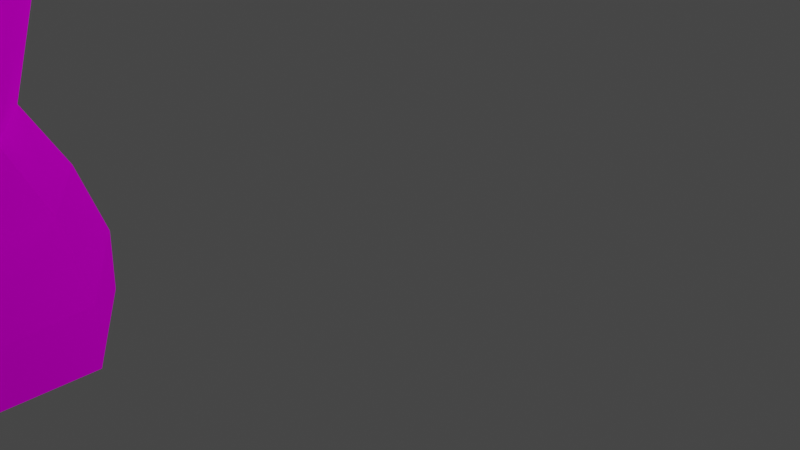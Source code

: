 # Source: character2.blend  (saved by Blender 2.93.21; exported with 4.5.12 LTS)
import bpy
from mathutils import Matrix  # noqa: F401  (used for matrix-valued properties, if any)

bpy.ops.wm.read_factory_settings(use_empty=True)
scene = bpy.context.scene
scene.name = 'Scene'

# ---- collections
col_collection = bpy.data.collections.new('Collection'); scene.collection.children.link(col_collection)

# ---- images (referenced by path relative to the original .blend; pixels are not part of the script)
import os
ASSET_DIR = os.environ.get("B2B_ASSET_DIR", "")  # directory of the original .blend (textures are referenced by path, not embedded)
HERE = os.path.dirname(os.path.abspath(__file__))  # packed textures are extracted next to this script under _unpacked/

def load_image(name, relpath, width, height, colorspace="sRGB"):
    """Load a texture the original file referenced (path relative to the .blend, or extracted next to this script)."""
    p = next((c for c in (os.path.join(HERE, relpath), os.path.join(ASSET_DIR, relpath)) if relpath and os.path.exists(c)), "")
    if p:
        img = bpy.data.images.load(p, check_existing=True)
        img.name = name
    else:  # same state as the original file: an image datablock whose file is absent (Cycles renders it pink)
        img = bpy.data.images.new(name, width, height)
        img.source = "FILE"
        img.filepath = "//" + (relpath or name)
    img.colorspace_settings.name = colorspace
    return img
img_character2_png = load_image('character2.png', 'character2.png', 1024, 1024, 'sRGB')

# ---- materials (node trees are filled in below, after node groups)
mat_material = bpy.data.materials.new('Material')
mat_material.use_transparent_shadow = False

# ---- node groups
ng_auto_smooth = bpy.data.node_groups.new('Auto Smooth', 'GeometryNodeTree')
_s = ng_auto_smooth.interface.new_socket(name='Geometry', in_out='OUTPUT', socket_type='NodeSocketGeometry')
_s = ng_auto_smooth.interface.new_socket(name='Geometry', in_out='INPUT', socket_type='NodeSocketGeometry')
_s = ng_auto_smooth.interface.new_socket(name='Angle', in_out='INPUT', socket_type='NodeSocketFloat')
_s.subtype = 'ANGLE'
_s.min_value = 0.0
_s.max_value = 3.142
ng_auto_smooth.is_modifier = True
_N = ng_auto_smooth.nodes; _L = ng_auto_smooth.links
n0 = _N.new('NodeGroupOutput'); n0.name = 'Group Output'; n0.location = (480, -100)
n1 = _N.new('NodeGroupInput'); n1.name = 'Group Input'; n1.location = (-420, -300)
n2 = _N.new('NodeGroupInput'); n2.name = 'Group Input.001'; n2.location = (-60, -100)
n3 = _N.new('GeometryNodeSetShadeSmooth'); n3.name = 'Set Shade Smooth'; n3.location = (120, -100)
n3.domain = 'EDGE'
n4 = _N.new('GeometryNodeSetShadeSmooth'); n4.name = 'Set Shade Smooth.001'; n4.location = (300, -100)
n5 = _N.new('GeometryNodeInputMeshEdgeAngle'); n5.name = 'Edge Angle'; n5.location = (-420, -220)
n6 = _N.new('GeometryNodeInputEdgeSmooth'); n6.name = 'Is Edge Smooth'; n6.location = (-60, -160)
n7 = _N.new('GeometryNodeInputShadeSmooth'); n7.name = 'Is Face Smooth'; n7.location = (-240, -340)
n8 = _N.new('FunctionNodeBooleanMath'); n8.name = 'Boolean Math'; n8.location = (-60, -220)
n9 = _N.new('FunctionNodeCompare'); n9.name = 'Compare'; n9.location = (-240, -180)
n9.operation = 'LESS_EQUAL'
_L.new(n5.outputs[0], n9.inputs[0])
_L.new(n4.outputs[0], n0.inputs[0])
_L.new(n1.outputs[1], n9.inputs[1])
_L.new(n9.outputs[0], n8.inputs[0])
_L.new(n7.outputs[0], n8.inputs[1])
_L.new(n2.outputs[0], n3.inputs[0])
_L.new(n6.outputs[0], n3.inputs[1])
_L.new(n3.outputs[0], n4.inputs[0])
_L.new(n8.outputs[0], n3.inputs[2])
n0.is_active_output = True

# ---- material node trees
mat_material.use_nodes = True; mat_material.node_tree.nodes.clear()
_N = mat_material.node_tree.nodes; _L = mat_material.node_tree.links
n0 = _N.new('ShaderNodeOutputMaterial'); n0.name = 'Material Output'; n0.location = (300, 300)
n1 = _N.new('ShaderNodeBsdfToon'); n1.name = 'Toon BSDF'; n1.location = (10, 300)
n1.inputs[1].default_value = 1.0
n2 = _N.new('ShaderNodeTexImage'); n2.name = 'Image Texture'; n2.location = (-280, 275)
n2.image = img_character2_png
n2.interpolation = 'Closest'
_L.new(n1.outputs[0], n0.inputs[0])
_L.new(n2.outputs[0], n1.inputs[0])
n0.is_active_output = True

# ---- world
world_world = bpy.data.worlds.new('World'); scene.world = world_world
world_world.use_nodes = True; world_world.node_tree.nodes.clear()
_N = world_world.node_tree.nodes; _L = world_world.node_tree.links
n0 = _N.new('ShaderNodeOutputWorld'); n0.name = 'World Output'; n0.location = (300, 300)
n1 = _N.new('ShaderNodeBackground'); n1.name = 'Background'; n1.location = (10, 300)
n1.inputs[0].default_value = (0.05088, 0.05088, 0.05088, 1.0)
_L.new(n1.outputs[0], n0.inputs[0])
n0.is_active_output = True
world_world.color = (0.05088, 0.05088, 0.05088)
world_world.use_sun_shadow = False
world_world.sun_shadow_jitter_overblur = 0.0

# ---- cameras
cam_camera = bpy.data.cameras.new('Camera')
cam_camera.clip_end = 100.0
cam_camera.ortho_scale = 7.314

# ---- lights
light_light = bpy.data.lights.new('Light', 'POINT')
light_light.transmission_factor = 0.0
light_light.energy = 1000.0
light_light.shadow_soft_size = 0.1
light_light.shadow_maximum_resolution = 0.006
light_light.use_absolute_resolution = True

# ---- meshes
me_cylinder = bpy.data.meshes.new('Cylinder')
me_cylinder.from_pydata([(0.889, -3.376, 6.53), (1.085, -2.797, 8.109), (1.603, -3.875, 6.53), (1.99, -3.352, 8.431), (1.569, -4.177, 6.504), (1.99, -4.383, 8.431), (1.002, -4.731, 6.5), (1.252, -5.036, 8.176), (0.1409, -4.319, 6.504), (0.1794, -4.462, 7.787), (0.1814, -3.718, 6.259), (0.1794, -3.352, 7.787), (1.095, -2.818, 8.503), (1.991, -3.368, 8.821), (1.991, -4.456, 8.826), (1.198, -5.005, 8.559), (0.1984, -4.456, 8.189), (0.1984, -3.358, 8.189), (1.267, -2.466, 9.423), (1.834, -3.237, 9.373), (1.85, -4.512, 9.412), (1.113, -5.093, 8.992), (0.13, -4.512, 8.537), (0.3867, -2.596, 8.764), (0.9583, -3.451, 6.12), (1.464, -3.807, 6.12), (1.506, -4.174, 6.162), (0.9184, -4.659, 6.166), (0.2034, -4.283, 6.162), (0.2439, -3.754, 5.918), (-0.0004686, -4.512, 8.537), (-0.0004686, -3.042, 8.486), (1.267, -2.426, 9.974), (1.633, -3.097, 9.977), (1.654, -4.512, 9.917), (0.9624, -5.117, 9.479), (0.4794, -5.014, 9.244), (0.5294, -2.385, 9.62), (-0.0004686, -5.014, 9.036), (-0.0004686, -2.565, 9.415), (0.9554, -2.744, 10.49), (1.286, -3.217, 10.53), (1.446, -4.512, 10.35), (0.8653, -5.117, 10.18), (0.5939, -5.103, 9.983), (0.4454, -2.581, 10.37), (-0.0004686, -5.103, 9.923), (-0.0004686, -2.682, 10.31), (1.07, -2.786, 8.722), (0.1819, -3.343, 8.32), (1.059, -5.117, 9.236), (1.595, -3.615, 6.272), (0.5923, -3.298, 11.1), (0.8221, -3.602, 11.1), (1.028, -4.373, 11.05), (0.928, -4.942, 11.04), (0.6866, -5.052, 11.01), (-0.0004686, -3.162, 11.01), (-0.0004686, -5.075, 10.99), (-0.0004686, -3.1, 11.01), (0.68, -3.217, 11.75), (0.9828, -3.435, 11.65), (1.117, -4.322, 11.58), (1.116, -5.067, 11.53), (0.7447, -5.221, 11.49), (0.2635, -3.105, 11.65), (-0.0004686, -5.221, 11.36), (-0.0004686, -3.096, 11.65), (0.8402, -3.171, 12.45), (1.154, -3.271, 12.17), (1.387, -4.23, 12.09), (1.103, -5.13, 12.27), (0.6419, -5.364, 12.31), (0.3867, -3.075, 12.39), (-0.0004686, -5.311, 12.28), (-0.0004686, -3.073, 12.39), (0.7326, -3.293, 12.85), (1.15, -3.42, 12.96), (1.312, -4.109, 12.95), (0.929, -4.431, 12.83), (0.4717, -4.667, 12.84), (0.4338, -3.219, 12.85), (-0.003219, -4.723, 12.85), (0.002237, -3.226, 12.85), (-0.0004686, -5.48, 12.28), (0.458, -3.454, 13.1), (0.9498, -3.559, 13.1), (1.067, -3.911, 13.1), (0.838, -4.143, 13.1), (0.3945, -4.285, 13.1), (0.003487, -3.41, 13.1), (-0.004471, -4.404, 13.1), (0.003307, -3.432, 13.1), (-0.0004686, -5.467, 11.89), (1.148, -5.277, 11.65), (0.7913, -5.498, 11.75), (1.094, -3.397, 11.95), (1.234, -4.239, 11.93), (0.7866, -5.522, 12.01), (0.3564, -3.091, 11.99), (0.8002, -3.195, 12.08), (-0.0004686, -3.085, 11.99), (-0.0004686, -5.442, 12.07), (1.2, -5.272, 11.94), (1.189, -4.819, 11.64), (1.316, -4.417, 11.94), (0.4206, -3.167, 12.68), (0.7706, -3.249, 12.71), (1.303, -4.234, 12.66), (0.9916, -4.684, 12.63), (0.9995, -3.157, 12.7), (0.0002745, -3.171, 12.68), (0.5338, -4.92, 12.65), (-0.0007341, -4.936, 12.64), (1.306, -3.317, 12.25), (1.351, -4.017, 12.14), (1.589, -3.328, 12.84), (1.674, -4.022, 12.78), (1.652, -4.222, 12.52), (1.602, -3.217, 12.59), (2.644, -3.173, 11.76), (2.689, -3.873, 11.65), (2.926, -3.271, 12.35), (3.011, -3.851, 12.29), (2.989, -4.005, 12.03), (2.939, -3.126, 12.1), (2.864, -3.177, 11.7), (2.906, -3.829, 11.6), (3.127, -3.255, 12.25), (3.206, -3.834, 12.2), (3.186, -3.979, 11.95), (3.139, -3.116, 12.02), (3.091, -3.113, 11.58), (3.138, -3.833, 11.48), (3.382, -3.2, 12.19), (3.468, -3.837, 12.13), (3.446, -4.003, 11.86), (3.395, -3.062, 11.93), (3.383, -3.064, 11.46), (3.431, -3.814, 11.35), (3.686, -3.155, 12.09), (3.776, -3.819, 12.03), (3.753, -3.968, 11.75), (3.7, -3.017, 11.82), (4.677, -3.284, 11.27), (4.696, -3.455, 11.18), (4.783, -3.378, 11.48), (4.817, -3.6, 11.37), (4.808, -3.606, 11.25), (4.794, -3.289, 11.41), (0.6973, -3.768, 13.16), (0.5433, -4.084, 13.16), (0.2541, -4.129, 13.16), (-0.00356, -4.166, 13.16), (0.3718, -3.736, 13.24), (0.3491, -3.966, 13.25), (0.2386, -4.057, 13.24), (-0.003124, -4.1, 13.24), (-0.000841, -3.677, 13.24), (0.2556, -3.656, 13.65), (0.2241, -3.923, 13.61), (0.1567, -4.013, 13.59), (-0.01649, -4.078, 13.58), (-0.01039, -3.568, 13.67), (0.5624, -3.135, 14.06), (0.7666, -3.923, 14.01), (0.3175, -4.437, 13.67), (-0.01107, -4.501, 13.6), (-0.01351, -2.938, 13.97), (0.9079, -2.966, 14.57), (1.034, -3.923, 14.53), (0.5314, -4.613, 14.19), (-0.001234, -4.677, 14.08), (-0.0189, -2.544, 14.49), (0.9024, -2.852, 14.95), (1.101, -3.923, 14.9), (0.6517, -4.617, 14.49), (-0.001399, -4.9, 14.48), (-0.01916, -2.445, 14.86), (0.7897, -2.928, 15.38), (0.9258, -3.955, 15.26), (0.1553, -4.614, 15.43), (-0.001213, -4.647, 14.85), (-0.01916, -2.388, 15.28), (0.5929, -3.004, 15.8), (0.6749, -4.025, 15.7), (0.5018, -4.57, 15.43), (-0.002793, -4.634, 15.43), (-0.01916, -2.703, 15.7), (0.4505, -3.601, 15.88), (0.4235, -4.05, 15.82), (0.2149, -4.277, 15.82), (-0.002795, -4.432, 15.79), (-0.01851, -3.307, 16.03), (0.5578, -4.494, 14.79), (0.1286, -4.704, 14.7), (0.8146, -3.986, 15.46), (0.5085, -4.499, 15.16), (0.4623, -4.413, 15.16), (-0.001879, -4.642, 15.1), (-0.0003388, -4.731, 14.36), (-0.0005893, -4.71, 14.7), (0.1136, -4.763, 14.47), (5.13, -3.228, 11.25), (5.029, -3.447, 11.1), (5.221, -3.309, 11.42), (5.131, -3.626, 11.29), (5.075, -3.631, 11.13), (5.233, -3.188, 11.33), (5.403, -3.206, 11.1), (5.315, -3.49, 10.98), (5.498, -3.28, 11.24), (5.443, -3.637, 11.11), (5.387, -3.642, 10.95), (5.541, -3.201, 11.15), (5.692, -3.274, 10.91), (5.618, -3.457, 10.8), (5.783, -3.35, 11.0), (5.732, -3.598, 10.92), (5.669, -3.602, 10.8), (5.814, -3.252, 10.94), (5.009, -3.771, 11.08), (5.065, -3.765, 11.23), (4.888, -3.521, 11.01), (5.272, -3.731, 10.95), (5.312, -3.727, 11.06), (5.188, -3.556, 10.89), (5.265, -3.825, 11.02), (5.226, -3.829, 10.91), (5.141, -3.654, 10.86), (5.377, -3.784, 10.84), (5.402, -3.782, 10.92), (5.322, -3.671, 10.81), (5.372, -3.845, 10.89), (5.347, -3.848, 10.82), (5.292, -3.734, 10.79), (0.9823, -3.164, 5.506), (1.478, -3.553, 5.561), (1.518, -4.204, 5.615), (0.8636, -4.745, 5.619), (0.06732, -4.326, 5.615), (0.112, -3.496, 5.443), (0.9123, -3.358, 4.275), (1.285, -3.641, 4.37), (1.323, -4.164, 4.471), (0.8336, -4.606, 4.504), (0.2742, -4.273, 4.526), (0.346, -3.606, 4.401), (0.7567, -3.552, 3.373), (1.205, -3.868, 3.373), (1.205, -4.089, 3.385), (0.8005, -4.424, 3.388), (0.308, -4.165, 3.385), (0.308, -3.811, 3.373), (0.7351, -3.296, 2.959), (1.263, -3.668, 2.959), (1.263, -4.09, 2.903), (0.7867, -4.478, 2.969), (0.2069, -4.177, 2.917), (0.2069, -3.601, 2.959), (0.7123, -3.118, 2.493), (1.395, -3.599, 2.493), (1.395, -4.228, 2.453), (0.779, -5.413, 2.649), (0.02924, -4.341, 2.471), (0.02924, -3.513, 2.493), (0.692, -3.118, 2.108), (1.375, -3.599, 2.108), (1.375, -4.187, 2.108), (0.7588, -5.388, 2.112), (0.008969, -4.302, 2.108), (0.008969, -3.513, 2.108), (0.1556, -4.598, 15.12), (0.9982, -3.942, 15.11), (0.8259, -4.348, 14.65), (0.7536, -4.248, 14.93), (0.6827, -4.405, 14.29), (0.57, -4.355, 15.54), (0.6553, -4.253, 15.3)], [], [(0, 1, 3, 2), (2, 3, 5, 4), (4, 5, 7, 6), (6, 7, 9, 8), (8, 9, 11, 10), (10, 11, 1, 0), (5, 3, 13, 14), (11, 9, 16, 17), (7, 5, 14, 15), (1, 11, 17, 12), (3, 1, 12, 13), (9, 7, 15, 16), (12, 17, 49, 48), (16, 15, 21, 22), (14, 13, 19, 20), (17, 16, 22, 49), (15, 14, 20, 21), (13, 12, 48, 19), (10, 0, 24, 29), (6, 8, 28, 27), (2, 4, 26, 25), (8, 10, 29, 28), (0, 2, 25, 24), (4, 6, 27, 26), (23, 22, 30, 31), (18, 23, 37, 32), (23, 31, 39, 37), (22, 50, 35, 36), (20, 19, 33, 34), (30, 22, 36, 38), (21, 20, 34, 50), (19, 18, 32, 33), (38, 36, 44, 46), (32, 37, 45, 40), (36, 35, 43, 44), (34, 33, 41, 42), (37, 39, 47, 45), (35, 34, 42, 43), (33, 32, 40, 41), (19, 48, 18), (49, 22, 23), (48, 23, 18), (23, 48, 49), (50, 22, 21), (50, 34, 35), (42, 41, 53, 54), (46, 44, 56, 58), (40, 45, 57, 52), (43, 42, 54, 55), (41, 40, 52, 53), (45, 47, 59, 57), (44, 43, 55, 56), (57, 59, 67, 65), (56, 55, 63, 64), (54, 53, 61, 62), (58, 56, 64, 66), (52, 57, 65, 60), (55, 54, 62, 63), (53, 52, 60, 61), (97, 96, 69, 70), (66, 64, 95, 93), (100, 99, 73, 68), (63, 104, 94), (96, 100, 68, 69), (99, 101, 75, 73), (64, 63, 94, 95), (107, 106, 81, 76), (109, 108, 78, 79), (110, 107, 76, 77), (106, 111, 83, 81), (112, 109, 79, 80), (108, 70, 115, 118), (113, 112, 80, 82), (82, 80, 89, 91), (76, 81, 90, 85), (79, 78, 87, 88), (77, 76, 85, 86), (81, 83, 92, 90), (80, 79, 88, 89), (78, 77, 86, 87), (93, 95, 98, 102), (98, 103, 71, 72), (103, 105, 70, 71), (102, 98, 72, 74), (94, 104, 105, 103), (95, 94, 103, 98), (65, 67, 101, 99), (61, 60, 100, 96), (60, 65, 99, 100), (62, 61, 96, 97), (70, 105, 97), (104, 63, 62), (105, 104, 62, 97), (74, 72, 112, 113), (110, 77, 116, 119), (72, 71, 109, 112), (73, 75, 111, 106), (69, 68, 107, 110), (71, 70, 109), (68, 73, 106, 107), (117, 118, 124, 123), (118, 115, 121, 124), (77, 78, 117, 116), (70, 69, 114, 115), (69, 110, 119, 114), (78, 108, 118, 117), (123, 124, 130, 129), (124, 121, 127, 130), (115, 114, 120, 121), (119, 116, 122, 125), (114, 119, 125, 120), (116, 117, 123, 122), (126, 131, 137, 132), (131, 128, 134, 137), (121, 120, 126, 127), (125, 122, 128, 131), (120, 125, 131, 126), (122, 123, 129, 128), (135, 136, 142, 141), (136, 133, 139, 142), (128, 129, 135, 134), (130, 127, 133, 136), (129, 130, 136, 135), (127, 126, 132, 133), (138, 143, 149, 144), (143, 140, 146, 149), (133, 132, 138, 139), (137, 134, 140, 143), (132, 137, 143, 138), (134, 135, 141, 140), (146, 147, 206, 205), (144, 149, 208, 203), (140, 141, 147, 146), (142, 139, 145, 148), (141, 142, 148, 147), (139, 138, 144, 145), (109, 70, 108), (154, 85, 90, 92, 158), (89, 88, 151, 152), (87, 86, 150), (91, 89, 152, 153), (88, 87, 150, 151), (152, 151, 155, 156), (85, 154, 150, 86), (153, 152, 156, 157), (151, 150, 154, 155), (154, 158, 163, 159), (156, 155, 160, 161), (157, 156, 161, 162), (155, 154, 159, 160), (159, 163, 168, 164), (160, 159, 164, 165), (162, 161, 166, 167), (161, 160, 165, 166), (167, 166, 171, 172), (166, 276, 171), (164, 168, 173, 169), (165, 164, 169, 170), (172, 171, 176, 202, 200), (171, 276, 274, 176), (169, 173, 178, 174), (170, 169, 174, 175), (202, 194, 195), (174, 178, 183, 179), (175, 174, 179, 180, 273), (177, 202, 201), (180, 179, 184, 185, 196), (199, 272, 181, 187), (278, 272, 198, 194, 275), (179, 183, 188, 184), (184, 188, 193, 189), (185, 184, 189, 190), (187, 181, 186, 191, 192), (186, 277, 191), (189, 193, 192, 191, 190), (197, 272, 278), (197, 278, 277, 186), (202, 195, 201), (194, 202, 176), (200, 202, 177), (181, 272, 197, 186), (204, 203, 209, 210), (206, 207, 213, 212), (221, 223, 229, 228), (145, 144, 203, 204), (149, 146, 205, 208), (213, 210, 216, 219), (211, 212, 218, 217), (208, 205, 211, 214), (203, 208, 214, 209), (205, 206, 212, 211), (207, 204, 210, 213), (212, 213, 219, 218), (210, 209, 215, 216), (214, 211, 217, 220), (209, 214, 220, 215), (219, 220, 217, 218), (216, 215, 220, 219), (148, 145, 223, 221), (145, 204, 223), (206, 147, 222), (222, 221, 228, 227), (147, 148, 221, 222), (228, 229, 235, 234), (229, 226, 232, 235), (204, 207, 224, 226), (207, 206, 225, 224), (223, 204, 226, 229), (206, 222, 227, 225), (230, 231, 233, 234), (232, 230, 234, 235), (225, 227, 233, 231), (224, 225, 231, 230), (227, 228, 234, 233), (226, 224, 230, 232), (26, 27, 239, 238), (24, 25, 237, 236), (29, 24, 236, 241), (27, 28, 240, 239), (238, 239, 245, 244), (239, 240, 246, 245), (236, 237, 243, 242), (241, 236, 242, 247), (245, 246, 252, 251), (242, 243, 249, 248), (247, 242, 248, 253), (244, 245, 251, 250), (253, 248, 254, 259), (250, 251, 257, 256), (251, 252, 258, 257), (248, 249, 255, 254), (257, 258, 264, 263), (254, 255, 261, 260), (259, 254, 260, 265), (256, 257, 263, 262), (265, 260, 266, 271), (262, 263, 269, 268), (263, 264, 270, 269), (260, 261, 267, 266), (25, 26, 238, 237), (244, 243, 237, 238), (243, 244, 250, 249), (256, 255, 249, 250), (255, 256, 262, 261), (268, 267, 261, 262), (28, 29, 241, 240), (240, 241, 247, 246), (246, 247, 253, 252), (259, 258, 252, 253), (258, 259, 265, 264), (271, 270, 264, 265), (269, 270, 271, 268), (266, 267, 268, 271), (176, 274, 275, 194), (277, 278, 196, 185), (191, 277, 185, 190), (274, 276, 170, 175), (276, 166, 165, 170), (278, 275, 273, 180, 196), (275, 274, 175, 273), (194, 198, 272), (201, 195, 272, 199, 182), (195, 194, 272)])
_uv = me_cylinder.uv_layers.new(name='UVMap')
_uv.uv.foreach_set('vector', [0.2187, 0.2933, 0.08593, 0.2948, 0.06694, 0.2227, 0.2188, 0.2154, 0.2188, 0.2154, 0.06694, 0.2227, 0.07757, 0.1562, 0.2242, 0.1911, 0.2242, 0.1911, 0.07757, 0.1562, 0.1131, 0.09534, 0.2365, 0.1275, 0.2365, 0.1275, 0.1131, 0.09534, 0.1743, 0.02316, 0.2683, 0.06037, 0.2406, 0.4106, 0.1492, 0.4497, 0.1217, 0.3682, 0.2492, 0.3586, 0.2492, 0.3586, 0.1217, 0.3682, 0.08593, 0.2948, 0.2187, 0.2933, 0.07757, 0.1562, 0.06694, 0.2227, 0.04119, 0.2188, 0.05237, 0.1471, 0.1217, 0.3682, 0.1492, 0.4497, 0.1206, 0.4593, 0.0889, 0.376, 0.1131, 0.09534, 0.07757, 0.1562, 0.05237, 0.1471, 0.08687, 0.08352, 0.08593, 0.2948, 0.1217, 0.3682, 0.0889, 0.376, 0.05742, 0.2948, 0.06694, 0.2227, 0.08593, 0.2948, 0.05742, 0.2948, 0.04119, 0.2188, 0.1743, 0.02316, 0.1131, 0.09534, 0.08687, 0.08352, 0.1444, 0.01222, 0.05742, 0.2948, 0.0889, 0.376, 0.07825, 0.3779, 0.04122, 0.2962, 0.1444, 0.01222, 0.08687, 0.08352, 0.05598, 0.06789, 0.1209, 0.0001958, 0.4729, 0.3602, 0.4632, 0.4486, 0.4261, 0.4653, 0.4367, 0.3511, 0.0889, 0.376, 0.1206, 0.4593, 0.09819, 0.4729, 0.07825, 0.3779, 0.5107, 0.2785, 0.4729, 0.3602, 0.4367, 0.3511, 0.4843, 0.2666, 0.04119, 0.2188, 0.05742, 0.2948, 0.04122, 0.2962, 0.0001958, 0.2257, 0.2492, 0.3586, 0.2187, 0.2933, 0.2563, 0.2843, 0.2783, 0.3541, 0.2365, 0.1275, 0.2683, 0.06037, 0.2912, 0.07486, 0.2635, 0.1312, 0.2188, 0.2154, 0.2242, 0.1911, 0.2538, 0.1936, 0.2555, 0.2265, 0.2406, 0.4106, 0.2492, 0.3586, 0.2783, 0.3541, 0.2666, 0.4017, 0.2187, 0.2933, 0.2188, 0.2154, 0.2555, 0.2265, 0.2563, 0.2843, 0.2242, 0.1911, 0.2365, 0.1275, 0.2635, 0.1312, 0.2538, 0.1936, 0.0171, 0.3387, 0.09819, 0.4729, 0.09032, 0.4799, 0.01191, 0.391, 0.8651, 0.08392, 0.932, 0.04054, 0.9113, 0.1044, 0.8628, 0.1169, 0.932, 0.04054, 0.9792, 0.01633, 0.955, 0.0977, 0.9113, 0.1044, 0.5206, 0.3209, 0.6124, 0.2884, 0.6248, 0.3032, 0.5901, 0.3268, 0.5955, 0.1408, 0.6699, 0.08684, 0.7177, 0.1133, 0.6313, 0.1674, 0.5161, 0.3292, 0.5206, 0.3209, 0.5901, 0.3268, 0.5611, 0.3535, 0.5242, 0.1826, 0.5955, 0.1408, 0.6313, 0.1674, 0.5423, 0.1941, 0.8, 0.06678, 0.8651, 0.08392, 0.8628, 0.1169, 0.8105, 0.1175, 0.5611, 0.3535, 0.5901, 0.3268, 0.6447, 0.346, 0.6195, 0.3827, 0.8628, 0.1169, 0.9113, 0.1044, 0.9028, 0.1587, 0.8642, 0.1584, 0.5901, 0.3268, 0.6248, 0.3032, 0.6679, 0.3355, 0.6447, 0.346, 0.6313, 0.1674, 0.7177, 0.1133, 0.7511, 0.1506, 0.6632, 0.1923, 0.9113, 0.1044, 0.955, 0.0977, 0.9369, 0.167, 0.9028, 0.1587, 0.56, 0.2072, 0.6313, 0.1674, 0.6632, 0.1923, 0.6185, 0.2362, 0.8105, 0.1175, 0.8628, 0.1169, 0.8642, 0.1584, 0.8228, 0.1677, 0.8, 0.06678, 0.8764, 0.02895, 0.8651, 0.08392, 0.07825, 0.3779, 0.09819, 0.4729, 0.0171, 0.3387, 0.8764, 0.02895, 0.932, 0.04054, 0.8651, 0.08392, 0.0171, 0.3387, 0.04122, 0.2962, 0.07825, 0.3779, 0.6124, 0.2884, 0.5206, 0.3209, 0.5995, 0.2752, 0.5128, 0.2962, 0.5883, 0.27, 0.5252, 0.3111, 0.6632, 0.1923, 0.7511, 0.1506, 0.78, 0.2028, 0.7302, 0.2316, 0.6195, 0.3827, 0.6447, 0.346, 0.7179, 0.3797, 0.6867, 0.4228, 0.8642, 0.1584, 0.9028, 0.1587, 0.9144, 0.2309, 0.8649, 0.2263, 0.6185, 0.2362, 0.6632, 0.1923, 0.7302, 0.2316, 0.7005, 0.2641, 0.8228, 0.1677, 0.8642, 0.1584, 0.8649, 0.2263, 0.8352, 0.2329, 0.9028, 0.1587, 0.9369, 0.167, 0.9191, 0.2296, 0.9144, 0.2309, 0.5924, 0.2473, 0.6185, 0.2362, 0.7005, 0.2641, 0.6865, 0.2797, 0.9144, 0.2309, 0.9191, 0.2296, 0.9324, 0.2787, 0.9128, 0.2854, 0.7179, 0.3797, 0.7326, 0.3631, 0.7679, 0.3872, 0.747, 0.4039, 0.7302, 0.2316, 0.78, 0.2028, 0.8215, 0.2316, 0.77, 0.2567, 0.6867, 0.4228, 0.7179, 0.3797, 0.747, 0.4039, 0.7108, 0.4405, 0.8709, 0.2543, 0.9144, 0.2309, 0.9128, 0.2854, 0.884, 0.3033, 0.7005, 0.2641, 0.7302, 0.2316, 0.77, 0.2567, 0.7455, 0.2906, 0.8415, 0.2608, 0.8709, 0.2543, 0.884, 0.3033, 0.8547, 0.3063, 0.7954, 0.271, 0.839, 0.2496, 0.8517, 0.2631, 0.8056, 0.2808, 0.7108, 0.4405, 0.747, 0.4039, 0.7646, 0.4181, 0.7464, 0.4643, 0.8855, 0.328, 0.9145, 0.3125, 0.9197, 0.3403, 0.8923, 0.3509, 0.7679, 0.3872, 0.7824, 0.3782, 0.7706, 0.3998, 0.8584, 0.3308, 0.8855, 0.328, 0.8923, 0.3509, 0.8687, 0.3432, 0.9145, 0.3125, 0.941, 0.3051, 0.9483, 0.3359, 0.9197, 0.3403, 0.747, 0.4039, 0.7679, 0.3872, 0.7706, 0.3998, 0.7646, 0.4181, 0.8982, 0.3655, 0.9198, 0.3612, 0.9191, 0.3727, 0.9005, 0.374, 0.8275, 0.4145, 0.8451, 0.3901, 0.8589, 0.3936, 0.8466, 0.4151, 0.1108, 0.9609, 0.1064, 0.9823, 0.09251, 0.9842, 0.07954, 0.947, 0.9198, 0.3612, 0.9507, 0.3612, 0.9504, 0.3753, 0.9191, 0.3727, 0.8204, 0.4448, 0.8275, 0.4145, 0.8466, 0.4151, 0.8417, 0.4469, 0.3449, 0.9271, 0.2924, 0.9477, 0.2636, 0.944, 0.3158, 0.8983, 0.8186, 0.4837, 0.8204, 0.4448, 0.8417, 0.4469, 0.8429, 0.4825, 0.8429, 0.4825, 0.8417, 0.4469, 0.8749, 0.4436, 0.8772, 0.4766, 0.9005, 0.374, 0.9191, 0.3727, 0.9429, 0.3944, 0.9141, 0.3951, 0.8466, 0.4151, 0.8589, 0.3936, 0.871, 0.3988, 0.8705, 0.4145, 0.8813, 0.3798, 0.9005, 0.374, 0.9141, 0.3951, 0.8861, 0.3894, 0.9191, 0.3727, 0.9504, 0.3753, 0.9435, 0.3958, 0.9429, 0.3944, 0.8417, 0.4469, 0.8466, 0.4151, 0.8705, 0.4145, 0.8749, 0.4436, 0.01789, 0.9274, 0.07954, 0.947, 0.06468, 0.968, 0.03312, 0.9554, 0.7464, 0.4643, 0.7646, 0.4181, 0.7751, 0.4248, 0.7582, 0.4705, 0.7751, 0.4248, 0.7824, 0.4053, 0.7974, 0.4125, 0.7883, 0.4362, 0.7824, 0.4053, 0.8104, 0.371, 0.8238, 0.3699, 0.7974, 0.4125, 0.7582, 0.4705, 0.7751, 0.4248, 0.7883, 0.4362, 0.7759, 0.4774, 0.7706, 0.3998, 0.7824, 0.3782, 0.8104, 0.371, 0.7824, 0.4053, 0.7646, 0.4181, 0.7706, 0.3998, 0.7824, 0.4053, 0.7751, 0.4248, 0.9128, 0.2854, 0.9324, 0.2787, 0.941, 0.3051, 0.9145, 0.3125, 0.8547, 0.3063, 0.884, 0.3033, 0.8855, 0.328, 0.8584, 0.3308, 0.884, 0.3033, 0.9128, 0.2854, 0.9145, 0.3125, 0.8855, 0.328, 0.77, 0.2567, 0.8215, 0.2316, 0.839, 0.2496, 0.7954, 0.271, 0.8238, 0.3699, 0.8104, 0.371, 0.8159, 0.3609, 0.7603, 0.2833, 0.7455, 0.2906, 0.77, 0.2567, 0.7908, 0.2799, 0.7603, 0.2833, 0.77, 0.2567, 0.7954, 0.271, 0.7759, 0.4774, 0.7883, 0.4362, 0.8204, 0.4448, 0.8186, 0.4837, 0.1108, 0.9609, 0.07954, 0.947, 0.09282, 0.9069, 0.1194, 0.9035, 0.7883, 0.4362, 0.7974, 0.4125, 0.8275, 0.4145, 0.8204, 0.4448, 0.9197, 0.3403, 0.9483, 0.3359, 0.9507, 0.3612, 0.9198, 0.3612, 0.1622, 0.954, 0.1309, 0.9788, 0.1064, 0.9823, 0.1108, 0.9609, 0.7974, 0.4125, 0.8238, 0.3699, 0.8275, 0.4145, 0.8923, 0.3509, 0.9197, 0.3403, 0.9198, 0.3612, 0.8982, 0.3655, 0.3486, 0.8846, 0.3158, 0.8983, 0.2733, 0.7514, 0.302, 0.7481, 0.3158, 0.8983, 0.2636, 0.944, 0.2326, 0.7752, 0.2733, 0.7514, 0.07954, 0.947, 0.01789, 0.9274, 0.02923, 0.8916, 0.09282, 0.9069, 0.2924, 0.9477, 0.1622, 0.954, 0.1637, 0.9343, 0.2636, 0.944, 0.1622, 0.954, 0.1108, 0.9609, 0.1194, 0.9035, 0.1637, 0.9343, 0.3733, 0.9155, 0.3449, 0.9271, 0.3158, 0.8983, 0.3486, 0.8846, 0.302, 0.7481, 0.2733, 0.7514, 0.2679, 0.7324, 0.2944, 0.7294, 0.2733, 0.7514, 0.2326, 0.7752, 0.2286, 0.7546, 0.2679, 0.7324, 0.2636, 0.944, 0.1637, 0.9343, 0.1696, 0.7829, 0.2326, 0.7752, 0.1194, 0.9035, 0.09282, 0.9069, 0.1069, 0.7728, 0.1325, 0.765, 0.1637, 0.9343, 0.1194, 0.9035, 0.1325, 0.765, 0.1696, 0.7829, 0.09282, 0.9069, 0.02923, 0.8916, 0.05401, 0.7593, 0.1069, 0.7728, 0.1695, 0.7621, 0.1317, 0.7522, 0.1329, 0.7278, 0.1673, 0.7407, 0.1317, 0.7522, 0.1055, 0.7586, 0.1093, 0.7345, 0.1329, 0.7278, 0.2326, 0.7752, 0.1696, 0.7829, 0.1695, 0.7621, 0.2286, 0.7546, 0.1325, 0.765, 0.1069, 0.7728, 0.1102, 0.7524, 0.1345, 0.7452, 0.1696, 0.7829, 0.1325, 0.765, 0.1345, 0.7452, 0.1695, 0.7621, 0.1069, 0.7728, 0.05401, 0.7593, 0.05718, 0.7394, 0.1102, 0.7524, 0.2883, 0.705, 0.2605, 0.7086, 0.2504, 0.6831, 0.2781, 0.6757, 0.2605, 0.7086, 0.2239, 0.7317, 0.2184, 0.7069, 0.2504, 0.6831, 0.1055, 0.7586, 0.05033, 0.7472, 0.0518, 0.7209, 0.1093, 0.7345, 0.2679, 0.7324, 0.2286, 0.7546, 0.2239, 0.7317, 0.2605, 0.7086, 0.2944, 0.7294, 0.2679, 0.7324, 0.2605, 0.7086, 0.2883, 0.705, 0.2286, 0.7546, 0.1695, 0.7621, 0.1673, 0.7407, 0.2239, 0.7317, 0.166, 0.7172, 0.1356, 0.7027, 0.1436, 0.6011, 0.1594, 0.607, 0.1356, 0.7027, 0.1132, 0.7083, 0.1334, 0.6016, 0.1436, 0.6011, 0.2239, 0.7317, 0.1673, 0.7407, 0.166, 0.7172, 0.2184, 0.7069, 0.1329, 0.7278, 0.1093, 0.7345, 0.1132, 0.7083, 0.1356, 0.7027, 0.1673, 0.7407, 0.1329, 0.7278, 0.1356, 0.7027, 0.166, 0.7172, 0.1093, 0.7345, 0.0518, 0.7209, 0.05793, 0.6897, 0.1132, 0.7083, 0.224, 0.5886, 0.2039, 0.5883, 0.1945, 0.5617, 0.2215, 0.5488, 0.1594, 0.607, 0.1436, 0.6011, 0.1373, 0.564, 0.1467, 0.5694, 0.1132, 0.7083, 0.05793, 0.6897, 0.1152, 0.5862, 0.1334, 0.6016, 0.2504, 0.6831, 0.2184, 0.7069, 0.1756, 0.6004, 0.194, 0.5908, 0.2781, 0.6757, 0.2504, 0.6831, 0.194, 0.5908, 0.2039, 0.5883, 0.2184, 0.7069, 0.166, 0.7172, 0.1594, 0.607, 0.1756, 0.6004, 0.8275, 0.4145, 0.8238, 0.3699, 0.8451, 0.3901, 0.913, 0.4189, 0.9141, 0.3951, 0.9429, 0.3944, 0.9435, 0.3958, 0.9415, 0.4177, 0.8749, 0.4436, 0.8705, 0.4145, 0.8836, 0.4277, 0.8915, 0.4478, 0.8713, 0.3986, 0.8861, 0.3894, 0.8919, 0.4066, 0.8772, 0.4766, 0.8749, 0.4436, 0.8915, 0.4478, 0.8969, 0.4687, 0.8705, 0.4145, 0.8713, 0.3986, 0.8919, 0.4066, 0.8836, 0.4277, 0.8915, 0.4478, 0.8836, 0.4277, 0.9009, 0.4336, 0.9, 0.4455, 0.9141, 0.3951, 0.913, 0.4189, 0.8919, 0.4066, 0.8861, 0.3894, 0.8969, 0.4687, 0.8915, 0.4478, 0.9, 0.4455, 0.9047, 0.4658, 0.8836, 0.4277, 0.8919, 0.4066, 0.913, 0.4189, 0.9009, 0.4336, 0.7424, 0.5262, 0.7895, 0.5527, 0.7636, 0.6104, 0.7296, 0.5881, 0.6901, 0.5131, 0.7105, 0.5157, 0.695, 0.569, 0.6781, 0.5669, 0.659, 0.5102, 0.6901, 0.5131, 0.6781, 0.5669, 0.6508, 0.5566, 0.7105, 0.5157, 0.7424, 0.5262, 0.7296, 0.5881, 0.695, 0.569, 0.8981, 0.9487, 0.8824, 0.9593, 0.8444, 0.9285, 0.8771, 0.9073, 0.9148, 0.9573, 0.8981, 0.9487, 0.8771, 0.9073, 0.9287, 0.9131, 0.6454, 0.7139, 0.6518, 0.6962, 0.6893, 0.7186, 0.6727, 0.7443, 0.6781, 0.5669, 0.695, 0.569, 0.746, 0.6578, 0.6427, 0.6236, 0.6031, 0.5975, 0.6427, 0.6236, 0.6487, 0.7005, 0.574, 0.6691, 0.6427, 0.6236, 0.6859, 0.7126, 0.6487, 0.7005, 0.8771, 0.9073, 0.8444, 0.9285, 0.8183, 0.8911, 0.8763, 0.8715, 0.9287, 0.9131, 0.8771, 0.9073, 0.8763, 0.8715, 0.9342, 0.8736, 0.574, 0.6691, 0.6487, 0.7005, 0.6595, 0.7413, 0.5755, 0.7368, 0.5641, 0.7125, 0.6487, 0.7005, 0.6859, 0.7126, 0.706, 0.7644, 0.6595, 0.7413, 0.8763, 0.8715, 0.8183, 0.8911, 0.8105, 0.8653, 0.8689, 0.8517, 0.9342, 0.8736, 0.8763, 0.8715, 0.8689, 0.8517, 0.9336, 0.8473, 0.5755, 0.7368, 0.6584, 0.7875, 0.583, 0.7744, 0.8689, 0.8517, 0.8105, 0.8653, 0.8052, 0.8377, 0.8655, 0.8263, 0.9336, 0.8473, 0.8689, 0.8517, 0.8655, 0.8263, 0.9299, 0.821, 0.9314, 0.8319, 0.7652, 0.7803, 0.7638, 0.7616, 0.7908, 0.7671, 0.9299, 0.821, 0.8655, 0.8263, 0.8595, 0.7976, 0.9259, 0.788, 0.9281, 0.8064, 0.5714, 0.8395, 0.5966, 0.8428, 0.595, 0.8906, 0.5714, 0.8894, 0.6995, 0.869, 0.5966, 0.8428, 0.6562, 0.8466, 0.6584, 0.7875, 0.7075, 0.8082, 0.8655, 0.8263, 0.8052, 0.8377, 0.8138, 0.8029, 0.8595, 0.7976, 0.9368, 0.8842, 0.9794, 0.8754, 0.9682, 0.9172, 0.9329, 0.9233, 0.9259, 0.788, 0.8595, 0.7976, 0.8945, 0.7772, 0.9232, 0.77, 0.972, 0.7441, 0.9699, 0.7543, 0.9655, 0.7766, 0.9361, 0.7545, 0.9455, 0.7397, 0.9655, 0.7766, 0.9499, 0.7811, 0.9361, 0.7545, 0.9329, 0.9233, 0.9682, 0.9172, 0.9383, 0.9836, 0.9299, 0.9688, 0.9234, 0.9503, 0.6519, 0.8154, 0.6061, 0.8195, 0.6912, 0.8216, 0.6533, 0.8504, 0.6995, 0.869, 0.6816, 0.9072, 0.647, 0.8931, 0.5755, 0.7368, 0.583, 0.7744, 0.567, 0.7783, 0.6584, 0.7875, 0.5755, 0.7368, 0.6595, 0.7413, 0.7481, 0.7691, 0.7638, 0.7616, 0.7652, 0.7803, 0.595, 0.8906, 0.5966, 0.8428, 0.6533, 0.8504, 0.647, 0.8931, 0.1697, 0.5704, 0.1467, 0.5694, 0.1473, 0.548, 0.1674, 0.5478, 0.1945, 0.5617, 0.1822, 0.5621, 0.1746, 0.5403, 0.1837, 0.537, 0.1862, 0.5745, 0.1783, 0.579, 0.1832, 0.5727, 0.1843, 0.5722, 0.1756, 0.6004, 0.1594, 0.607, 0.1467, 0.5694, 0.1697, 0.5704, 0.1436, 0.6011, 0.1351, 0.6062, 0.1264, 0.568, 0.1373, 0.564, 0.1746, 0.5403, 0.1674, 0.5478, 0.1615, 0.5324, 0.1657, 0.5271, 0.2086, 0.5224, 0.1837, 0.537, 0.1673, 0.5198, 0.1822, 0.5042, 0.1373, 0.564, 0.1264, 0.568, 0.1337, 0.543, 0.1425, 0.5409, 0.1467, 0.5694, 0.1373, 0.564, 0.1425, 0.5409, 0.1473, 0.548, 0.2215, 0.5488, 0.1945, 0.5617, 0.1837, 0.537, 0.2086, 0.5224, 0.1822, 0.5621, 0.1697, 0.5704, 0.1674, 0.5478, 0.1746, 0.5403, 0.1837, 0.537, 0.1746, 0.5403, 0.1657, 0.5271, 0.1673, 0.5198, 0.1674, 0.5478, 0.1473, 0.548, 0.1534, 0.5327, 0.1615, 0.5324, 0.1425, 0.5409, 0.1337, 0.543, 0.1487, 0.5219, 0.1515, 0.5289, 0.1473, 0.548, 0.1425, 0.5409, 0.1515, 0.5289, 0.1534, 0.5327, 0.1657, 0.5271, 0.1515, 0.5289, 0.1487, 0.5219, 0.1673, 0.5198, 0.1615, 0.5324, 0.1534, 0.5327, 0.1515, 0.5289, 0.1657, 0.5271, 0.194, 0.5908, 0.1756, 0.6004, 0.1783, 0.579, 0.1862, 0.5745, 0.1756, 0.6004, 0.1697, 0.5704, 0.1783, 0.579, 0.1945, 0.5617, 0.2039, 0.5883, 0.1897, 0.5722, 0.1897, 0.5722, 0.1862, 0.5745, 0.1843, 0.5722, 0.1848, 0.5718, 0.2039, 0.5883, 0.194, 0.5908, 0.1862, 0.5745, 0.1897, 0.5722, 0.1843, 0.5722, 0.1832, 0.5727, 0.1838, 0.572, 0.184, 0.5719, 0.1832, 0.5727, 0.1824, 0.5718, 0.1837, 0.5718, 0.1838, 0.572, 0.1697, 0.5704, 0.1822, 0.5621, 0.1838, 0.5712, 0.1824, 0.5718, 0.2435, 0.5259, 0.2533, 0.5294, 0.2427, 0.5336, 0.2419, 0.5335, 0.1783, 0.579, 0.1697, 0.5704, 0.1824, 0.5718, 0.1832, 0.5727, 0.1945, 0.5617, 0.1897, 0.5722, 0.1848, 0.5718, 0.1847, 0.571, 0.184, 0.5718, 0.1841, 0.5717, 0.1841, 0.5718, 0.184, 0.5719, 0.1837, 0.5718, 0.184, 0.5718, 0.184, 0.5719, 0.1838, 0.572, 0.1847, 0.571, 0.1848, 0.5718, 0.1841, 0.5718, 0.1841, 0.5717, 0.1838, 0.5712, 0.1847, 0.5709, 0.1841, 0.5717, 0.184, 0.5718, 0.1848, 0.5718, 0.1843, 0.5722, 0.184, 0.5719, 0.1841, 0.5718, 0.1824, 0.5718, 0.1838, 0.5712, 0.184, 0.5718, 0.1837, 0.5718, 0.2538, 0.1936, 0.2635, 0.1312, 0.3056, 0.132, 0.2974, 0.1943, 0.2563, 0.2843, 0.2555, 0.2265, 0.3023, 0.2404, 0.3107, 0.2818, 0.2783, 0.3541, 0.2563, 0.2843, 0.3107, 0.2818, 0.3206, 0.3414, 0.2635, 0.1312, 0.2698, 0.06724, 0.3155, 0.06455, 0.3056, 0.132, 0.2974, 0.1943, 0.3056, 0.132, 0.3884, 0.145, 0.3857, 0.1979, 0.3056, 0.132, 0.3155, 0.06455, 0.3987, 0.09375, 0.3884, 0.145, 0.3107, 0.2818, 0.3023, 0.2404, 0.3922, 0.2404, 0.4009, 0.2776, 0.3206, 0.3414, 0.3107, 0.2818, 0.4009, 0.2776, 0.3968, 0.3272, 0.3884, 0.145, 0.3987, 0.09375, 0.4892, 0.1135, 0.4786, 0.1572, 0.4009, 0.2776, 0.3922, 0.2404, 0.4869, 0.2242, 0.488, 0.2813, 0.3968, 0.3272, 0.4009, 0.2776, 0.488, 0.2813, 0.4889, 0.3325, 0.3857, 0.1979, 0.3884, 0.145, 0.4786, 0.1572, 0.4848, 0.2031, 0.4889, 0.3325, 0.488, 0.2813, 0.5329, 0.2838, 0.5279, 0.3292, 0.4848, 0.2031, 0.4786, 0.1572, 0.5125, 0.1424, 0.5286, 0.1973, 0.4786, 0.1572, 0.4562, 0.1201, 0.4814, 0.09501, 0.5125, 0.1424, 0.488, 0.2813, 0.4869, 0.2242, 0.5291, 0.2332, 0.5329, 0.2838, 0.5125, 0.1424, 0.4814, 0.09501, 0.5049, 0.06581, 0.561, 0.112, 0.5329, 0.2838, 0.5291, 0.2332, 0.5649, 0.2313, 0.5675, 0.2863, 0.5279, 0.3292, 0.5329, 0.2838, 0.5675, 0.2863, 0.5629, 0.3368, 0.5286, 0.1973, 0.5125, 0.1424, 0.561, 0.112, 0.5662, 0.1889, 0.5629, 0.3368, 0.5675, 0.2863, 0.5934, 0.2886, 0.588, 0.342, 0.5662, 0.1889, 0.561, 0.112, 0.5934, 0.09559, 0.5907, 0.1913, 0.561, 0.112, 0.5049, 0.06581, 0.5168, 0.04293, 0.5934, 0.09559, 0.5675, 0.2863, 0.5649, 0.2313, 0.5915, 0.2314, 0.5934, 0.2886, 0.2555, 0.2265, 0.2538, 0.1936, 0.2974, 0.1943, 0.3023, 0.2404, 0.3857, 0.1979, 0.3922, 0.2404, 0.3023, 0.2404, 0.2974, 0.1943, 0.3922, 0.2404, 0.3857, 0.1979, 0.4848, 0.2031, 0.4869, 0.2242, 0.5286, 0.1973, 0.5291, 0.2332, 0.4869, 0.2242, 0.4848, 0.2031, 0.5291, 0.2332, 0.5286, 0.1973, 0.5662, 0.1889, 0.5649, 0.2313, 0.5907, 0.1913, 0.5915, 0.2314, 0.5649, 0.2313, 0.5662, 0.1889, 0.2666, 0.4017, 0.2783, 0.3541, 0.3206, 0.3414, 0.3095, 0.4018, 0.3095, 0.4018, 0.3206, 0.3414, 0.3968, 0.3272, 0.3962, 0.3841, 0.3962, 0.3841, 0.3968, 0.3272, 0.4889, 0.3325, 0.4863, 0.3619, 0.5279, 0.3292, 0.5185, 0.3695, 0.4863, 0.3619, 0.4889, 0.3325, 0.5185, 0.3695, 0.5279, 0.3292, 0.5629, 0.3368, 0.5481, 0.3911, 0.588, 0.342, 0.5741, 0.3954, 0.5481, 0.3911, 0.5629, 0.3368, 0.5719, 0.4803, 0.5719, 0.582, 0.5374, 0.6321, 0.4802, 0.5295, 0.4768, 0.6272, 0.4545, 0.5668, 0.4802, 0.5295, 0.5374, 0.6321, 0.6595, 0.7413, 0.706, 0.7644, 0.7075, 0.8082, 0.6584, 0.7875, 0.6816, 0.9072, 0.6995, 0.869, 0.7497, 0.8894, 0.7349, 0.9291, 0.9361, 0.7545, 0.9499, 0.7811, 0.9259, 0.788, 0.9232, 0.77, 0.706, 0.7644, 0.6859, 0.7126, 0.7726, 0.7409, 0.7797, 0.8012, 0.6859, 0.7126, 0.6427, 0.6236, 0.746, 0.6578, 0.7726, 0.7409, 0.6995, 0.869, 0.7075, 0.8082, 0.769, 0.8344, 0.7614, 0.8578, 0.7497, 0.8894, 0.7075, 0.8082, 0.706, 0.7644, 0.7797, 0.8012, 0.769, 0.8344, 0.6584, 0.7875, 0.6562, 0.8466, 0.5966, 0.8428, 0.567, 0.7783, 0.583, 0.7744, 0.5966, 0.8428, 0.5714, 0.8395, 0.5714, 0.8032, 0.583, 0.7744, 0.6584, 0.7875, 0.5966, 0.8428])
me_cylinder.materials.append(mat_material)
me_cylinder.use_remesh_fix_poles = True
me_cylinder.use_remesh_preserve_attributes = False
me_cylinder.update()

# ---- objects
ob_light = bpy.data.objects.new('Light', light_light)
ob_camera = bpy.data.objects.new('Camera', cam_camera)
ob_body = bpy.data.objects.new('Body', me_cylinder)
ob_empty = bpy.data.objects.new('Empty', None)

# ---- transforms, parenting, visibility, modifiers, constraints
ob_light.location = (4.076, 1.005, 5.904)
ob_light.rotation_euler = (0.6503, 0.05522, 1.866)
ob_light.lock_rotations_4d = False
ob_light.empty_display_type = 'ARROWS'
ob_light.color = (0.0, 0.0, 0.0, 0.0)
ob_light.lineart.crease_threshold = 0.0
ob_camera.location = (7.359, -6.926, 4.958)
ob_camera.rotation_euler = (1.109, 0.0, 0.8149)
ob_camera.lock_rotations_4d = False
ob_camera.empty_display_type = 'ARROWS'
ob_camera.color = (0.0, 0.0, 0.0, 0.0)
ob_camera.display_type = 'WIRE'
ob_camera.lineart.crease_threshold = 0.0
ob_body.location = (1.446, -1.157, -0.3595)
_m = ob_body.modifiers.new('Mirror', 'MIRROR')
_m.use_clip = True
_m = ob_body.modifiers.new('Auto Smooth', 'NODES')
_m.node_group = ng_auto_smooth
_gi = [s.identifier for s in ng_auto_smooth.interface.items_tree if s.item_type == 'SOCKET' and s.in_out == 'INPUT']
_m[_gi[1]] = 0.5236  # Angle
ob_empty.location = (1.793, -1.157, 8.992)
ob_empty.rotation_euler = (1.571, -0.0, -0.0)
ob_empty.scale = (3.759, 3.759, 3.759)
ob_empty.empty_display_type = 'IMAGE'
ob_empty.empty_display_size = 5.0

# ---- collection membership
col_collection.objects.link(ob_light)
col_collection.objects.link(ob_camera)
col_collection.objects.link(ob_body)
col_collection.objects.link(ob_empty)

# ---- scene / render settings (as saved in the file)
scene.camera = ob_camera
scene.frame_start = 1; scene.frame_end = 250; scene.frame_set(16)
scene.render.engine = 'BLENDER_EEVEE_NEXT'
scene.cycles.use_denoising = False
scene.cycles.samples = 128
scene.cycles.sampling_pattern = 'TABULATED_SOBOL'
scene.cycles.use_adaptive_sampling = False
scene.cycles.use_light_tree = False
scene.view_settings.view_transform = 'Filmic'
bpy.context.view_layer.update()
